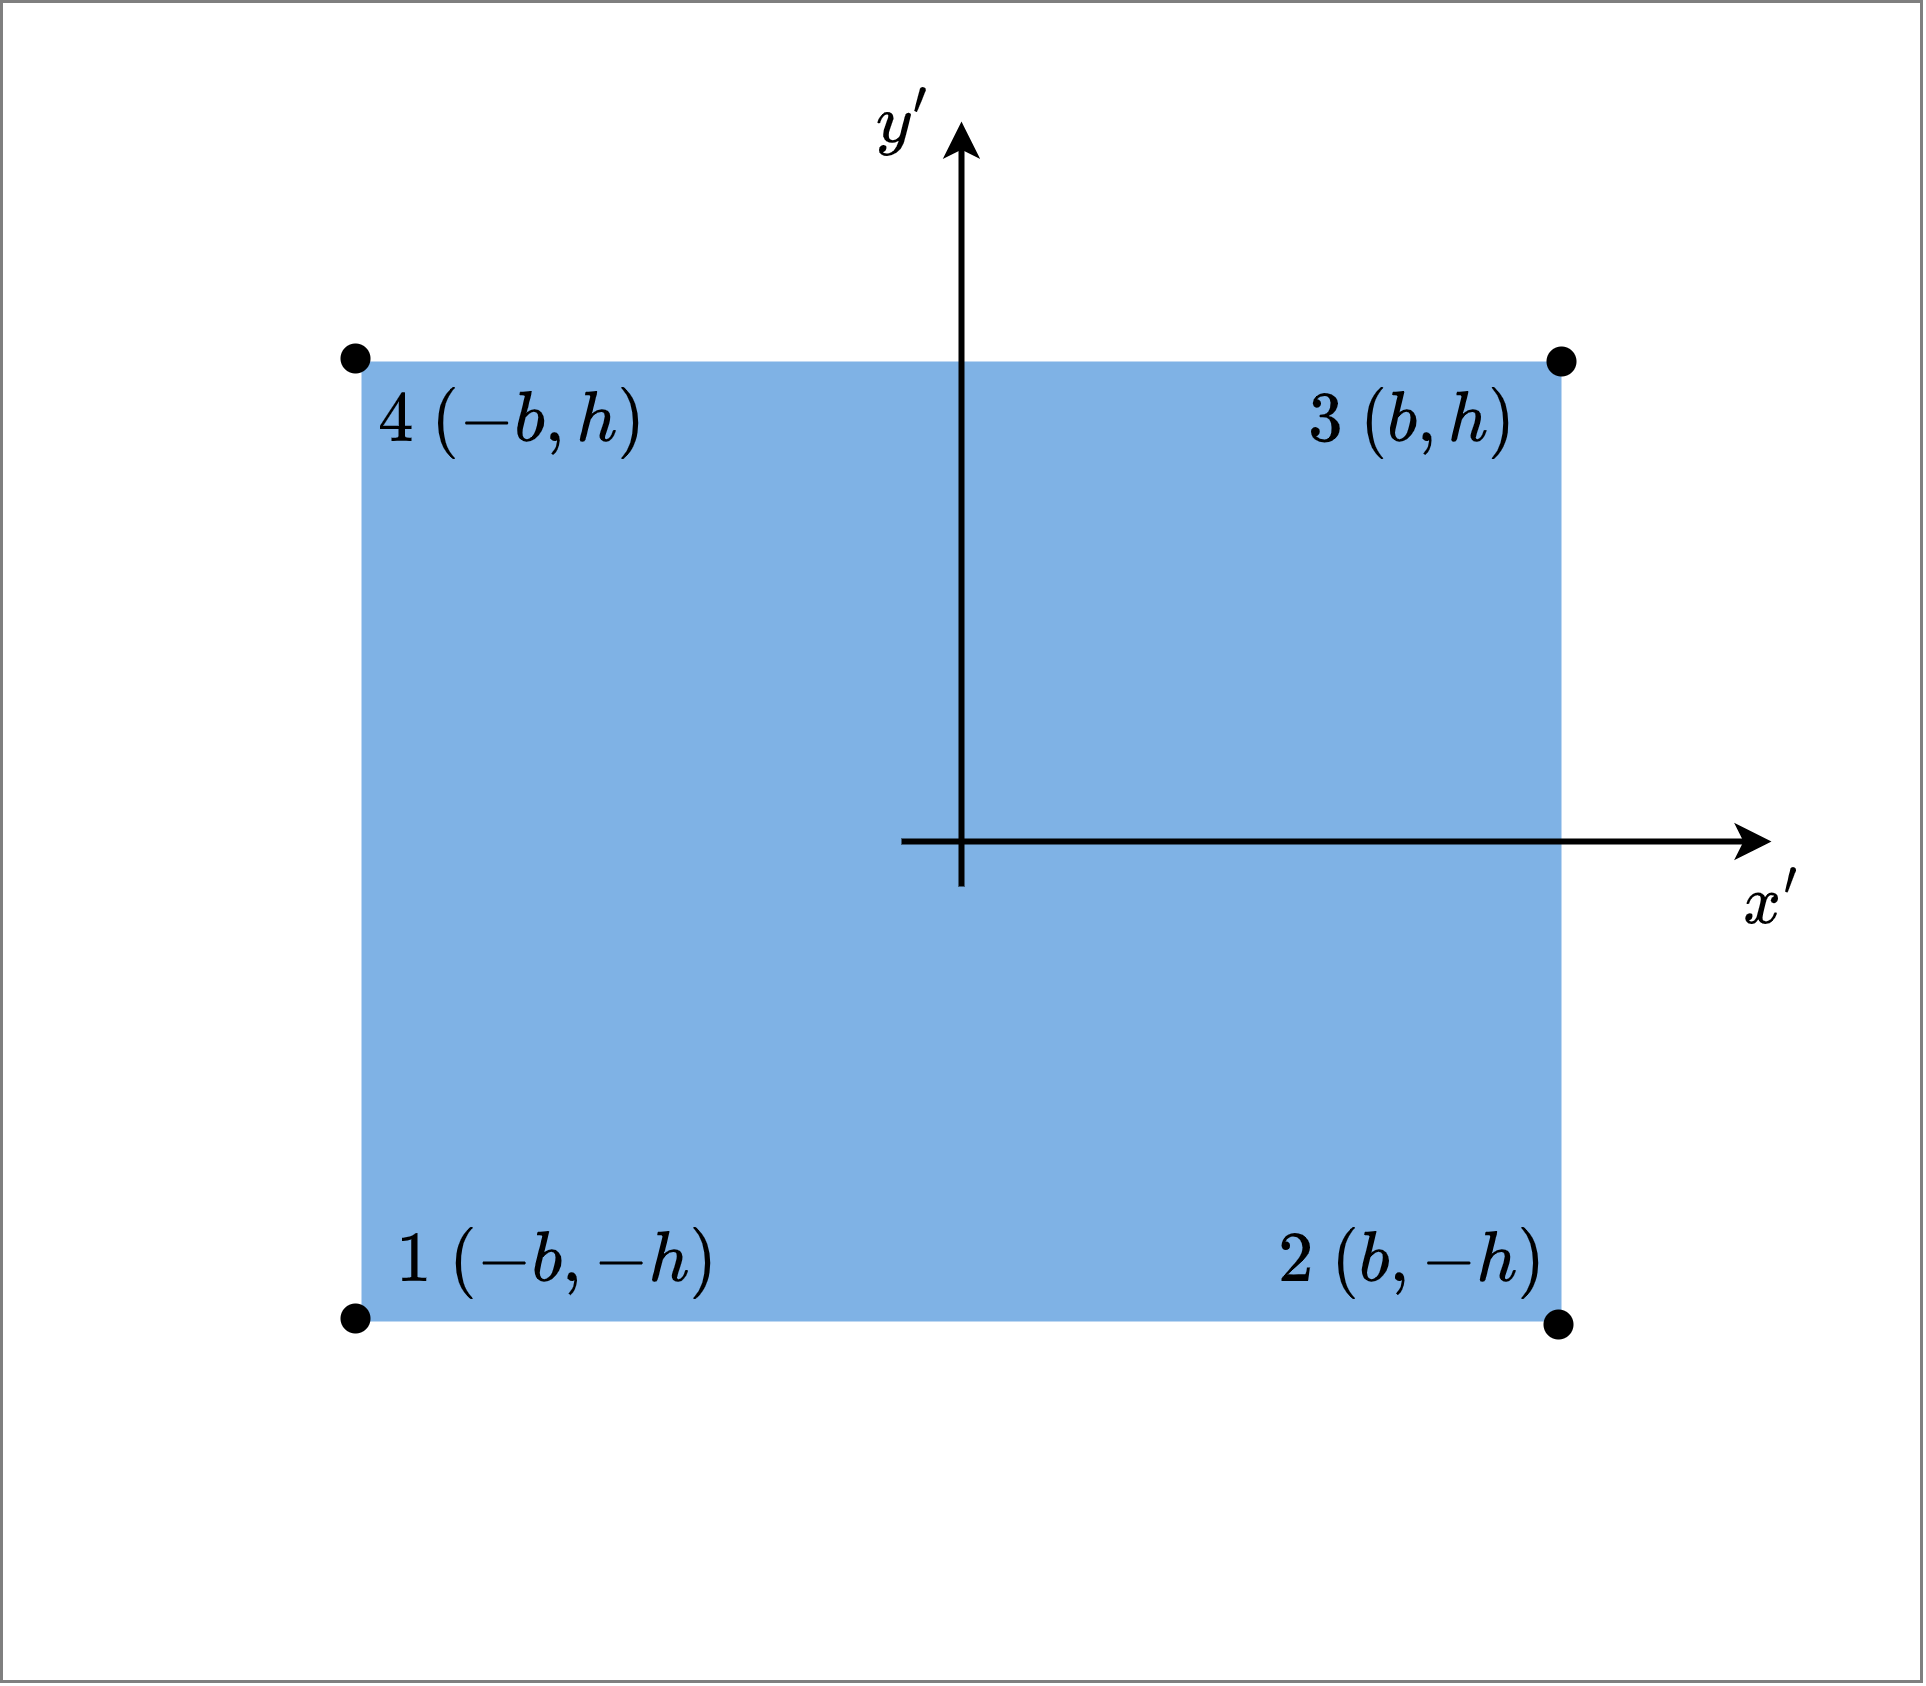

The diagram above was exported from draw.io. Its source (the exported page's mxGraphModel, read from the mxfile embedded in the PNG):
<mxGraphModel dx="948" dy="980" grid="1" gridSize="10" guides="0" tooltips="1" connect="1" arrows="1" fold="1" page="1" pageScale="1" pageWidth="850" pageHeight="1100" background="#ffffff" math="1" shadow="0">
  <root>
    <mxCell id="0" />
    <mxCell id="1" parent="0" />
    <mxCell id="65" value="" style="whiteSpace=wrap;html=1;fillColor=#0066CC;strokeColor=none;fillStyle=solid;opacity=50;" vertex="1" parent="1">
      <mxGeometry x="200" y="480" width="400" height="320" as="geometry" />
    </mxCell>
    <mxCell id="FP7jpx0fdu8a0f5DJZq3-14" value="" style="endArrow=classic;html=1;rounded=0;strokeColor=#000000;strokeWidth=2;fontColor=#000000;" parent="1" edge="1">
      <mxGeometry width="50" height="50" relative="1" as="geometry">
        <mxPoint x="380" y="640" as="sourcePoint" />
        <mxPoint x="670" y="640" as="targetPoint" />
      </mxGeometry>
    </mxCell>
    <mxCell id="FP7jpx0fdu8a0f5DJZq3-15" value="" style="endArrow=classic;html=1;rounded=0;strokeColor=#000000;strokeWidth=2;fontColor=#000000;endFill=1;" parent="1" edge="1">
      <mxGeometry width="50" height="50" relative="1" as="geometry">
        <mxPoint x="400" y="655" as="sourcePoint" />
        <mxPoint x="400" y="400" as="targetPoint" />
      </mxGeometry>
    </mxCell>
    <mxCell id="FP7jpx0fdu8a0f5DJZq3-16" value="$$x'$$" style="text;html=1;align=center;verticalAlign=middle;resizable=0;points=[];autosize=1;strokeColor=none;fillColor=none;fontColor=#000000;rounded=0;fontSize=20;" parent="1" vertex="1">
      <mxGeometry x="630" y="640" width="80" height="40" as="geometry" />
    </mxCell>
    <mxCell id="FP7jpx0fdu8a0f5DJZq3-32" value="$$y'$$" style="text;html=1;align=center;verticalAlign=middle;resizable=0;points=[];autosize=1;strokeColor=none;fillColor=none;fontColor=#000000;rounded=0;fontSize=20;" parent="1" vertex="1">
      <mxGeometry x="340" y="380" width="80" height="40" as="geometry" />
    </mxCell>
    <mxCell id="30" value="$$1 \ (-b,-h)$$" style="text;html=1;align=center;verticalAlign=middle;resizable=0;points=[];autosize=1;strokeColor=none;fillColor=none;fontColor=#000000;rounded=0;fontSize=20;" parent="1" vertex="1">
      <mxGeometry x="190" y="760" width="150" height="40" as="geometry" />
    </mxCell>
    <mxCell id="31" value="$$3 \ (b,h)$$" style="text;html=1;align=center;verticalAlign=middle;resizable=0;points=[];autosize=1;strokeColor=none;fillColor=none;fontColor=#000000;rounded=0;fontSize=20;" parent="1" vertex="1">
      <mxGeometry x="480" y="480" width="140" height="40" as="geometry" />
    </mxCell>
    <mxCell id="32" value="$$2 \ (b,-h)$$" style="text;html=1;align=center;verticalAlign=middle;resizable=0;points=[];autosize=1;strokeColor=none;fillColor=none;fontColor=#000000;rounded=0;fontSize=20;" parent="1" vertex="1">
      <mxGeometry x="480" y="760" width="140" height="40" as="geometry" />
    </mxCell>
    <mxCell id="33" value="" style="shape=ellipse;fillColor=#000000;strokeColor=none;html=1;sketch=0;fontSize=20;" parent="1" vertex="1">
      <mxGeometry x="595" y="475" width="10" height="10" as="geometry" />
    </mxCell>
    <mxCell id="34" value="" style="shape=ellipse;fillColor=#000000;strokeColor=none;html=1;sketch=0;fontSize=20;" parent="1" vertex="1">
      <mxGeometry x="193" y="794" width="10" height="10" as="geometry" />
    </mxCell>
    <mxCell id="35" value="" style="shape=ellipse;fillColor=#000000;strokeColor=none;html=1;sketch=0;fontSize=20;" parent="1" vertex="1">
      <mxGeometry x="193" y="474" width="10" height="10" as="geometry" />
    </mxCell>
    <mxCell id="67" value="" style="shape=ellipse;fillColor=#000000;strokeColor=none;html=1;sketch=0;fontSize=20;" vertex="1" parent="1">
      <mxGeometry x="594" y="796" width="10" height="10" as="geometry" />
    </mxCell>
    <mxCell id="68" value="$$4 \ (-b,h)$$" style="text;html=1;align=center;verticalAlign=middle;resizable=0;points=[];autosize=1;strokeColor=none;fillColor=none;fontColor=#000000;rounded=0;fontSize=20;" vertex="1" parent="1">
      <mxGeometry x="180" y="480" width="140" height="40" as="geometry" />
    </mxCell>
    <mxCell id="69" value="" style="whiteSpace=wrap;html=1;fillStyle=solid;fillColor=none;opacity=50;" vertex="1" parent="1">
      <mxGeometry x="80" y="360" width="640" height="560" as="geometry" />
    </mxCell>
  </root>
</mxGraphModel>